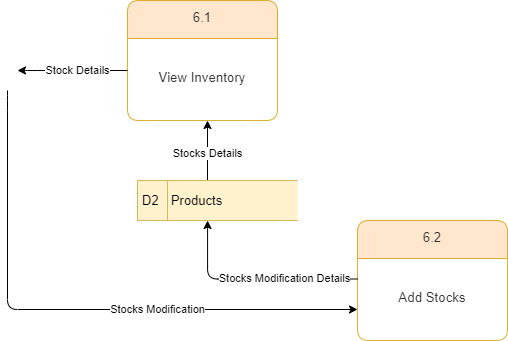

The diagram above was exported from draw.io. Its source (the exported page's mxGraphModel, read from the mxfile embedded in the PNG):
<mxGraphModel dx="1062" dy="612" grid="1" gridSize="10" guides="1" tooltips="1" connect="1" arrows="1" fold="1" page="1" pageScale="1" pageWidth="850" pageHeight="1100" math="0" shadow="0">
  <root>
    <mxCell id="0" />
    <mxCell id="1" parent="0" />
    <mxCell id="9BF5mAMX1uWMDAJnBZAx-1" value="&lt;div style=&quot;display: flex; justify-content: center; text-align: center; align-items: baseline; font-size: 0; line-height: 1.25;margin-left: 8.4px;margin-right: 8.4px;margin-top: 2.4px;margin-top: -2px;&quot;&gt;&lt;span&gt;&lt;span style=&quot;font-size:13.3px;color:#333333;&quot;&gt;6.1&lt;/span&gt;&lt;/span&gt;&lt;/div&gt;" style="shape=swimlane;html=1;rounded=1;arcSize=10;collapsible=0;fontStyle=0;startSize=38;whiteSpace=wrap;overflow=block;blockSpacing=1;fontSize=13;spacing=0;strokeColor=#d79b00;strokeOpacity=100;fillOpacity=100;fillColor=#ffe6cc;strokeWidth=0.8;swimlaneFillColor=#ffffff;" vertex="1" parent="1">
      <mxGeometry x="240" y="160" width="150" height="120" as="geometry" />
    </mxCell>
    <mxCell id="9BF5mAMX1uWMDAJnBZAx-2" value="&lt;div style=&quot;display: flex; justify-content: center; text-align: center; align-items: baseline; line-height: 1.25; margin-left: 8.4px; margin-right: 8.4px; margin-top: -2px;&quot;&gt;&lt;font color=&quot;#333333&quot;&gt;&lt;span style=&quot;font-size: 13.3px;&quot;&gt;View Inventory&lt;/span&gt;&lt;/font&gt;&lt;/div&gt;" style="rounded=1;arcSize=10;strokeColor=none;fillColor=none;whiteSpace=wrap;overflow=block;blockSpacing=1;html=1;fontSize=13;spacing=0;strokeOpacity=100;fillOpacity=100;strokeWidth=0.8;" vertex="1" parent="9BF5mAMX1uWMDAJnBZAx-1">
      <mxGeometry y="38" width="150" height="82" as="geometry" />
    </mxCell>
    <mxCell id="9BF5mAMX1uWMDAJnBZAx-46" style="edgeStyle=orthogonalEdgeStyle;rounded=1;orthogonalLoop=1;jettySize=auto;html=1;" edge="1" parent="1" source="9BF5mAMX1uWMDAJnBZAx-3">
      <mxGeometry relative="1" as="geometry">
        <mxPoint x="320" y="280" as="targetPoint" />
        <Array as="points">
          <mxPoint x="320" y="280" />
        </Array>
      </mxGeometry>
    </mxCell>
    <mxCell id="9BF5mAMX1uWMDAJnBZAx-49" value="Stocks Details" style="edgeLabel;html=1;align=center;verticalAlign=middle;resizable=0;points=[];" vertex="1" connectable="0" parent="9BF5mAMX1uWMDAJnBZAx-46">
      <mxGeometry x="-0.0723" relative="1" as="geometry">
        <mxPoint as="offset" />
      </mxGeometry>
    </mxCell>
    <mxCell id="9BF5mAMX1uWMDAJnBZAx-3" value="D2&lt;span style=&quot;white-space: pre&quot;&gt;&#09;&lt;/span&gt;Products" style="html=1;dashed=0;whitespace=wrap;shape=mxgraph.dfd.dataStoreID;align=left;spacingLeft=3;points=[[0,0],[0.5,0],[1,0],[0,0.5],[1,0.5],[0,1],[0.5,1],[1,1]];fontSize=13;strokeColor=#d6b656;fillColor=#fff2cc;rounded=1;" vertex="1" parent="1">
      <mxGeometry x="250" y="340" width="160" height="40" as="geometry" />
    </mxCell>
    <mxCell id="9BF5mAMX1uWMDAJnBZAx-8" style="edgeStyle=orthogonalEdgeStyle;rounded=1;orthogonalLoop=1;jettySize=auto;html=1;exitX=0.5;exitY=1;exitDx=0;exitDy=0;" edge="1" parent="1" source="9BF5mAMX1uWMDAJnBZAx-3" target="9BF5mAMX1uWMDAJnBZAx-3">
      <mxGeometry relative="1" as="geometry" />
    </mxCell>
    <mxCell id="9BF5mAMX1uWMDAJnBZAx-26" value="&lt;div style=&quot;display: flex; justify-content: center; text-align: center; align-items: baseline; font-size: 0; line-height: 1.25;margin-left: 8.4px;margin-right: 8.4px;margin-top: 2.4px;margin-top: -2px;&quot;&gt;&lt;span&gt;&lt;span style=&quot;font-size:13.3px;color:#333333;&quot;&gt;6.2&lt;/span&gt;&lt;/span&gt;&lt;/div&gt;" style="shape=swimlane;html=1;rounded=1;arcSize=10;collapsible=0;fontStyle=0;startSize=38;whiteSpace=wrap;overflow=block;blockSpacing=1;fontSize=13;spacing=0;strokeColor=#d79b00;strokeOpacity=100;fillOpacity=100;fillColor=#ffe6cc;strokeWidth=0.8;swimlaneFillColor=#ffffff;" vertex="1" parent="1">
      <mxGeometry x="470" y="380" width="150" height="120" as="geometry" />
    </mxCell>
    <mxCell id="9BF5mAMX1uWMDAJnBZAx-27" value="&lt;div style=&quot;display: flex; justify-content: center; text-align: center; align-items: baseline; line-height: 1.25; margin-left: 8.4px; margin-right: 8.4px; margin-top: -2px;&quot;&gt;&lt;font color=&quot;#333333&quot;&gt;&lt;span style=&quot;font-size: 13.3px;&quot;&gt;Add Stocks&lt;/span&gt;&lt;/font&gt;&lt;/div&gt;" style="rounded=1;arcSize=10;strokeColor=none;fillColor=none;whiteSpace=wrap;overflow=block;blockSpacing=1;html=1;fontSize=13;spacing=0;strokeOpacity=100;fillOpacity=100;strokeWidth=0.8;" vertex="1" parent="9BF5mAMX1uWMDAJnBZAx-26">
      <mxGeometry y="38" width="150" height="82" as="geometry" />
    </mxCell>
    <mxCell id="9BF5mAMX1uWMDAJnBZAx-31" style="edgeStyle=orthogonalEdgeStyle;rounded=1;orthogonalLoop=1;jettySize=auto;html=1;" edge="1" parent="1">
      <mxGeometry relative="1" as="geometry">
        <mxPoint x="470" y="469" as="targetPoint" />
        <mxPoint x="120" y="250" as="sourcePoint" />
        <Array as="points">
          <mxPoint x="120" y="260" />
          <mxPoint x="120" y="469" />
        </Array>
      </mxGeometry>
    </mxCell>
    <mxCell id="9BF5mAMX1uWMDAJnBZAx-32" value="Stocks Modification" style="edgeLabel;html=1;align=center;verticalAlign=middle;resizable=0;points=[];rounded=1;" vertex="1" connectable="0" parent="9BF5mAMX1uWMDAJnBZAx-31">
      <mxGeometry x="-0.3149" relative="1" as="geometry">
        <mxPoint x="150" y="24" as="offset" />
      </mxGeometry>
    </mxCell>
    <mxCell id="9BF5mAMX1uWMDAJnBZAx-39" style="edgeStyle=orthogonalEdgeStyle;rounded=1;orthogonalLoop=1;jettySize=auto;html=1;" edge="1" parent="1" source="9BF5mAMX1uWMDAJnBZAx-2">
      <mxGeometry relative="1" as="geometry">
        <mxPoint x="130" y="230" as="targetPoint" />
        <Array as="points">
          <mxPoint x="140" y="230" />
          <mxPoint x="140" y="230" />
        </Array>
      </mxGeometry>
    </mxCell>
    <mxCell id="9BF5mAMX1uWMDAJnBZAx-40" value="Stock Details" style="edgeLabel;html=1;align=center;verticalAlign=middle;resizable=0;points=[];" vertex="1" connectable="0" parent="9BF5mAMX1uWMDAJnBZAx-39">
      <mxGeometry x="0.3733" y="-1" relative="1" as="geometry">
        <mxPoint x="25" y="1" as="offset" />
      </mxGeometry>
    </mxCell>
    <mxCell id="9BF5mAMX1uWMDAJnBZAx-45" style="edgeStyle=orthogonalEdgeStyle;rounded=1;orthogonalLoop=1;jettySize=auto;html=1;exitX=0;exitY=0.25;exitDx=0;exitDy=0;entryX=0.438;entryY=1;entryDx=0;entryDy=0;entryPerimeter=0;" edge="1" parent="1" source="9BF5mAMX1uWMDAJnBZAx-27" target="9BF5mAMX1uWMDAJnBZAx-3">
      <mxGeometry relative="1" as="geometry">
        <mxPoint x="320" y="400" as="targetPoint" />
        <Array as="points">
          <mxPoint x="320" y="438" />
        </Array>
      </mxGeometry>
    </mxCell>
    <mxCell id="9BF5mAMX1uWMDAJnBZAx-48" value="Stocks Modification Details" style="edgeLabel;html=1;align=center;verticalAlign=middle;resizable=0;points=[];" vertex="1" connectable="0" parent="9BF5mAMX1uWMDAJnBZAx-45">
      <mxGeometry x="-0.3028" relative="1" as="geometry">
        <mxPoint x="-1" y="-1" as="offset" />
      </mxGeometry>
    </mxCell>
  </root>
</mxGraphModel>